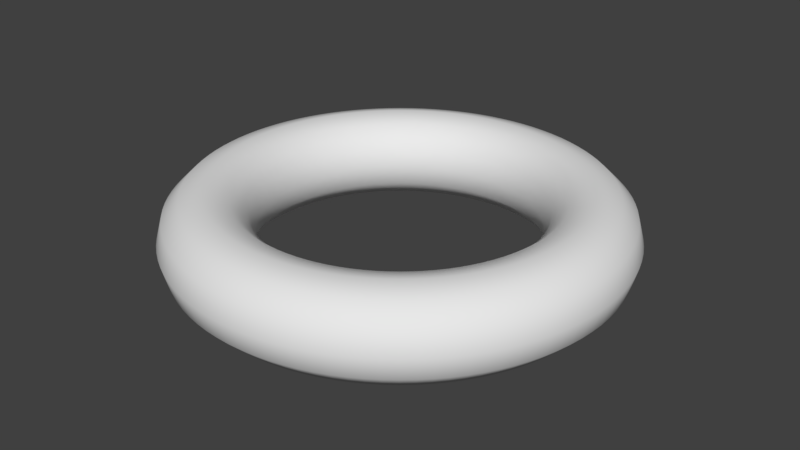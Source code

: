 # Source: Hoop.blend  (saved by Blender 2.79.0; exported with 4.5.12 LTS)
import bpy
from mathutils import Matrix  # noqa: F401  (used for matrix-valued properties, if any)

bpy.ops.wm.read_factory_settings(use_empty=True)
scene = bpy.context.scene
scene.name = 'Scene'

# ---- collections
col_collection_1 = bpy.data.collections.new('Collection 1'); scene.collection.children.link(col_collection_1)

# ---- world
world_world = bpy.data.worlds.new('World'); scene.world = world_world
world_world.color = (0.05088, 0.05088, 0.05088)
world_world.use_sun_shadow = False
world_world.sun_shadow_jitter_overblur = 0.0
world_world.cycles.sampling_method = 'MANUAL'

# ---- meshes
me_torus_002 = bpy.data.meshes.new('Torus.002')
me_torus_002.from_pydata([(1.25, 0.0, 0.0), (1.217, 0.0, 0.125), (1.125, 0.0, 0.2165), (1.0, 0.0, 0.25), (0.875, 0.0, 0.2165), (0.7835, 0.0, 0.125), (0.75, 0.0, 3.062e-17), (0.7835, 0.0, -0.125), (0.875, 0.0, -0.2165), (1.0, 0.0, -0.25), (1.125, 0.0, -0.2165), (1.217, 0.0, -0.125), (1.248, 0.07849, 0.0), (1.214, 0.07639, 0.125), (1.123, 0.07064, 0.2165), (0.998, 0.06279, 0.25), (0.8733, 0.05494, 0.2165), (0.7819, 0.0492, 0.125), (0.7485, 0.04709, 3.062e-17), (0.7819, 0.0492, -0.125), (0.8733, 0.05494, -0.2165), (0.998, 0.06279, -0.25), (1.123, 0.07064, -0.2165), (1.214, 0.07639, -0.125), (1.24, 0.1567, 0.0), (1.207, 0.1525, 0.125), (1.116, 0.141, 0.2165), (0.9921, 0.1253, 0.25), (0.8681, 0.1097, 0.2165), (0.7773, 0.0982, 0.125), (0.7441, 0.094, 3.062e-17), (0.7773, 0.0982, -0.125), (0.8681, 0.1097, -0.2165), (0.9921, 0.1253, -0.25), (1.116, 0.141, -0.2165), (1.207, 0.1525, -0.125), (1.228, 0.2342, 0.0), (1.195, 0.228, 0.125), (1.105, 0.2108, 0.2165), (0.9823, 0.1874, 0.25), (0.8595, 0.164, 0.2165), (0.7696, 0.1468, 0.125), (0.7367, 0.1405, 3.062e-17), (0.7696, 0.1468, -0.125), (0.8595, 0.164, -0.2165), (0.9823, 0.1874, -0.25), (1.105, 0.2108, -0.2165), (1.195, 0.228, -0.125), (1.211, 0.3109, 0.0), (1.178, 0.3025, 0.125), (1.09, 0.2798, 0.2165), (0.9686, 0.2487, 0.25), (0.8475, 0.2176, 0.2165), (0.7589, 0.1948, 0.125), (0.7264, 0.1865, 3.062e-17), (0.7589, 0.1948, -0.125), (0.8475, 0.2176, -0.2165), (0.9686, 0.2487, -0.25), (1.09, 0.2798, -0.2165), (1.178, 0.3025, -0.125), (1.189, 0.3863, 0.0), (1.157, 0.3759, 0.125), (1.07, 0.3476, 0.2165), (0.9511, 0.309, 0.25), (0.8322, 0.2704, 0.2165), (0.7451, 0.2421, 0.125), (0.7133, 0.2318, 3.062e-17), (0.7451, 0.2421, -0.125), (0.8322, 0.2704, -0.2165), (0.9511, 0.309, -0.25), (1.07, 0.3476, -0.2165), (1.157, 0.3759, -0.125), (1.162, 0.4602, 0.0), (1.131, 0.4478, 0.125), (1.046, 0.4141, 0.2165), (0.9298, 0.3681, 0.25), (0.8136, 0.3221, 0.2165), (0.7285, 0.2884, 0.125), (0.6973, 0.2761, 3.062e-17), (0.7285, 0.2884, -0.125), (0.8136, 0.3221, -0.2165), (0.9298, 0.3681, -0.25), (1.046, 0.4141, -0.2165), (1.131, 0.4478, -0.125), (1.131, 0.5322, 0.0), (1.101, 0.518, 0.125), (1.018, 0.479, 0.2165), (0.9048, 0.4258, 0.25), (0.7917, 0.3726, 0.2165), (0.7089, 0.3336, 0.125), (0.6786, 0.3193, 3.062e-17), (0.7089, 0.3336, -0.125), (0.7917, 0.3726, -0.2165), (0.9048, 0.4258, -0.25), (1.018, 0.479, -0.2165), (1.101, 0.518, -0.125), (1.095, 0.6022, 0.0), (1.066, 0.5861, 0.125), (0.9858, 0.542, 0.2165), (0.8763, 0.4818, 0.25), (0.7668, 0.4215, 0.2165), (0.6866, 0.3775, 0.125), (0.6572, 0.3613, 3.062e-17), (0.6866, 0.3775, -0.125), (0.7668, 0.4215, -0.2165), (0.8763, 0.4818, -0.25), (0.9858, 0.542, -0.2165), (1.066, 0.5861, -0.125), (1.055, 0.6698, 0.0), (1.027, 0.6518, 0.125), (0.9499, 0.6028, 0.2165), (0.8443, 0.5358, 0.25), (0.7388, 0.4688, 0.2165), (0.6615, 0.4198, 0.125), (0.6332, 0.4019, 3.062e-17), (0.6615, 0.4198, -0.125), (0.7388, 0.4688, -0.2165), (0.8443, 0.5358, -0.25), (0.9499, 0.6028, -0.2165), (1.027, 0.6518, -0.125), (1.011, 0.7347, 0.0), (0.9842, 0.715, 0.125), (0.9101, 0.6613, 0.2165), (0.809, 0.5878, 0.25), (0.7079, 0.5143, 0.2165), (0.6339, 0.4605, 0.125), (0.6068, 0.4408, 3.062e-17), (0.6339, 0.4605, -0.125), (0.7079, 0.5143, -0.2165), (0.809, 0.5878, -0.25), (0.9101, 0.6613, -0.2165), (0.9842, 0.715, -0.125), (0.9631, 0.7968, 0.0), (0.9373, 0.7754, 0.125), (0.8668, 0.7171, 0.2165), (0.7705, 0.6374, 0.25), (0.6742, 0.5577, 0.2165), (0.6037, 0.4994, 0.125), (0.5779, 0.4781, 3.062e-17), (0.6037, 0.4994, -0.125), (0.6742, 0.5577, -0.2165), (0.7705, 0.6374, -0.25), (0.8668, 0.7171, -0.2165), (0.9373, 0.7754, -0.125), (0.9112, 0.8557, 0.0), (0.8868, 0.8328, 0.125), (0.8201, 0.7701, 0.2165), (0.729, 0.6845, 0.25), (0.6378, 0.599, 0.2165), (0.5711, 0.5363, 0.125), (0.5467, 0.5134, 3.062e-17), (0.5711, 0.5363, -0.125), (0.6378, 0.599, -0.2165), (0.729, 0.6845, -0.25), (0.8201, 0.7701, -0.2165), (0.8868, 0.8328, -0.125), (0.8557, 0.9112, 0.0), (0.8328, 0.8868, 0.125), (0.7701, 0.8201, 0.2165), (0.6845, 0.729, 0.25), (0.599, 0.6378, 0.2165), (0.5363, 0.5711, 0.125), (0.5134, 0.5467, 3.062e-17), (0.5363, 0.5711, -0.125), (0.599, 0.6378, -0.2165), (0.6845, 0.729, -0.25), (0.7701, 0.8201, -0.2165), (0.8328, 0.8868, -0.125), (0.7968, 0.9631, 0.0), (0.7754, 0.9373, 0.125), (0.7171, 0.8668, 0.2165), (0.6374, 0.7705, 0.25), (0.5577, 0.6742, 0.2165), (0.4994, 0.6037, 0.125), (0.4781, 0.5779, 3.062e-17), (0.4994, 0.6037, -0.125), (0.5577, 0.6742, -0.2165), (0.6374, 0.7705, -0.25), (0.7171, 0.8668, -0.2165), (0.7754, 0.9373, -0.125), (0.7347, 1.011, 0.0), (0.715, 0.9842, 0.125), (0.6613, 0.9101, 0.2165), (0.5878, 0.809, 0.25), (0.5143, 0.7079, 0.2165), (0.4605, 0.6339, 0.125), (0.4408, 0.6068, 3.062e-17), (0.4605, 0.6339, -0.125), (0.5143, 0.7079, -0.2165), (0.5878, 0.809, -0.25), (0.6613, 0.9101, -0.2165), (0.715, 0.9842, -0.125), (0.6698, 1.055, 0.0), (0.6518, 1.027, 0.125), (0.6028, 0.9499, 0.2165), (0.5358, 0.8443, 0.25), (0.4688, 0.7388, 0.2165), (0.4198, 0.6615, 0.125), (0.4019, 0.6332, 3.062e-17), (0.4198, 0.6615, -0.125), (0.4688, 0.7388, -0.2165), (0.5358, 0.8443, -0.25), (0.6028, 0.9499, -0.2165), (0.6518, 1.027, -0.125), (0.6022, 1.095, 0.0), (0.5861, 1.066, 0.125), (0.542, 0.9858, 0.2165), (0.4818, 0.8763, 0.25), (0.4215, 0.7668, 0.2165), (0.3775, 0.6866, 0.125), (0.3613, 0.6572, 3.062e-17), (0.3775, 0.6866, -0.125), (0.4215, 0.7668, -0.2165), (0.4818, 0.8763, -0.25), (0.542, 0.9858, -0.2165), (0.5861, 1.066, -0.125), (0.5322, 1.131, 0.0), (0.518, 1.101, 0.125), (0.479, 1.018, 0.2165), (0.4258, 0.9048, 0.25), (0.3726, 0.7917, 0.2165), (0.3336, 0.7089, 0.125), (0.3193, 0.6786, 3.062e-17), (0.3336, 0.7089, -0.125), (0.3726, 0.7917, -0.2165), (0.4258, 0.9048, -0.25), (0.479, 1.018, -0.2165), (0.518, 1.101, -0.125), (0.4602, 1.162, 0.0), (0.4478, 1.131, 0.125), (0.4141, 1.046, 0.2165), (0.3681, 0.9298, 0.25), (0.3221, 0.8136, 0.2165), (0.2884, 0.7285, 0.125), (0.2761, 0.6973, 3.062e-17), (0.2884, 0.7285, -0.125), (0.3221, 0.8136, -0.2165), (0.3681, 0.9298, -0.25), (0.4141, 1.046, -0.2165), (0.4478, 1.131, -0.125), (0.3863, 1.189, 0.0), (0.3759, 1.157, 0.125), (0.3476, 1.07, 0.2165), (0.309, 0.9511, 0.25), (0.2704, 0.8322, 0.2165), (0.2421, 0.7451, 0.125), (0.2318, 0.7133, 3.062e-17), (0.2421, 0.7451, -0.125), (0.2704, 0.8322, -0.2165), (0.309, 0.9511, -0.25), (0.3476, 1.07, -0.2165), (0.3759, 1.157, -0.125), (0.3109, 1.211, 0.0), (0.3025, 1.178, 0.125), (0.2798, 1.09, 0.2165), (0.2487, 0.9686, 0.25), (0.2176, 0.8475, 0.2165), (0.1948, 0.7589, 0.125), (0.1865, 0.7264, 3.062e-17), (0.1948, 0.7589, -0.125), (0.2176, 0.8475, -0.2165), (0.2487, 0.9686, -0.25), (0.2798, 1.09, -0.2165), (0.3025, 1.178, -0.125), (0.2342, 1.228, 0.0), (0.228, 1.195, 0.125), (0.2108, 1.105, 0.2165), (0.1874, 0.9823, 0.25), (0.164, 0.8595, 0.2165), (0.1468, 0.7696, 0.125), (0.1405, 0.7367, 3.062e-17), (0.1468, 0.7696, -0.125), (0.164, 0.8595, -0.2165), (0.1874, 0.9823, -0.25), (0.2108, 1.105, -0.2165), (0.228, 1.195, -0.125), (0.1567, 1.24, 0.0), (0.1525, 1.207, 0.125), (0.141, 1.116, 0.2165), (0.1253, 0.9921, 0.25), (0.1097, 0.8681, 0.2165), (0.0982, 0.7773, 0.125), (0.094, 0.7441, 3.062e-17), (0.0982, 0.7773, -0.125), (0.1097, 0.8681, -0.2165), (0.1253, 0.9921, -0.25), (0.141, 1.116, -0.2165), (0.1525, 1.207, -0.125), (0.07849, 1.248, 0.0), (0.07639, 1.214, 0.125), (0.07064, 1.123, 0.2165), (0.06279, 0.998, 0.25), (0.05494, 0.8733, 0.2165), (0.0492, 0.7819, 0.125), (0.04709, 0.7485, 3.062e-17), (0.0492, 0.7819, -0.125), (0.05494, 0.8733, -0.2165), (0.06279, 0.998, -0.25), (0.07064, 1.123, -0.2165), (0.07639, 1.214, -0.125), (9.437e-08, 1.25, 0.0), (9.184e-08, 1.217, 0.125), (8.494e-08, 1.125, 0.2165), (7.55e-08, 1.0, 0.25), (6.606e-08, 0.875, 0.2165), (5.915e-08, 0.7835, 0.125), (5.662e-08, 0.75, 3.062e-17), (5.915e-08, 0.7835, -0.125), (6.606e-08, 0.875, -0.2165), (7.55e-08, 1.0, -0.25), (8.494e-08, 1.125, -0.2165), (9.184e-08, 1.217, -0.125), (-0.07849, 1.248, 0.0), (-0.07639, 1.214, 0.125), (-0.07064, 1.123, 0.2165), (-0.06279, 0.998, 0.25), (-0.05494, 0.8733, 0.2165), (-0.0492, 0.7819, 0.125), (-0.04709, 0.7485, 3.062e-17), (-0.0492, 0.7819, -0.125), (-0.05494, 0.8733, -0.2165), (-0.06279, 0.998, -0.25), (-0.07064, 1.123, -0.2165), (-0.07639, 1.214, -0.125), (-0.1567, 1.24, 0.0), (-0.1525, 1.207, 0.125), (-0.141, 1.116, 0.2165), (-0.1253, 0.9921, 0.25), (-0.1097, 0.8681, 0.2165), (-0.0982, 0.7773, 0.125), (-0.094, 0.7441, 3.062e-17), (-0.0982, 0.7773, -0.125), (-0.1097, 0.8681, -0.2165), (-0.1253, 0.9921, -0.25), (-0.141, 1.116, -0.2165), (-0.1525, 1.207, -0.125), (-0.2342, 1.228, 0.0), (-0.228, 1.195, 0.125), (-0.2108, 1.105, 0.2165), (-0.1874, 0.9823, 0.25), (-0.164, 0.8595, 0.2165), (-0.1468, 0.7696, 0.125), (-0.1405, 0.7367, 3.062e-17), (-0.1468, 0.7696, -0.125), (-0.164, 0.8595, -0.2165), (-0.1874, 0.9823, -0.25), (-0.2108, 1.105, -0.2165), (-0.228, 1.195, -0.125), (-0.3109, 1.211, 0.0), (-0.3025, 1.178, 0.125), (-0.2798, 1.09, 0.2165), (-0.2487, 0.9686, 0.25), (-0.2176, 0.8475, 0.2165), (-0.1948, 0.7589, 0.125), (-0.1865, 0.7264, 3.062e-17), (-0.1948, 0.7589, -0.125), (-0.2176, 0.8475, -0.2165), (-0.2487, 0.9686, -0.25), (-0.2798, 1.09, -0.2165), (-0.3025, 1.178, -0.125), (-0.3863, 1.189, 0.0), (-0.3759, 1.157, 0.125), (-0.3476, 1.07, 0.2165), (-0.309, 0.9511, 0.25), (-0.2704, 0.8322, 0.2165), (-0.2421, 0.7451, 0.125), (-0.2318, 0.7133, 3.062e-17), (-0.2421, 0.7451, -0.125), (-0.2704, 0.8322, -0.2165), (-0.309, 0.9511, -0.25), (-0.3476, 1.07, -0.2165), (-0.3759, 1.157, -0.125), (-0.4602, 1.162, 0.0), (-0.4478, 1.131, 0.125), (-0.4141, 1.046, 0.2165), (-0.3681, 0.9298, 0.25), (-0.3221, 0.8136, 0.2165), (-0.2884, 0.7285, 0.125), (-0.2761, 0.6973, 3.062e-17), (-0.2884, 0.7285, -0.125), (-0.3221, 0.8136, -0.2165), (-0.3681, 0.9298, -0.25), (-0.4141, 1.046, -0.2165), (-0.4478, 1.131, -0.125), (-0.5322, 1.131, 0.0), (-0.518, 1.101, 0.125), (-0.479, 1.018, 0.2165), (-0.4258, 0.9048, 0.25), (-0.3726, 0.7917, 0.2165), (-0.3336, 0.7089, 0.125), (-0.3193, 0.6786, 3.062e-17), (-0.3336, 0.7089, -0.125), (-0.3726, 0.7917, -0.2165), (-0.4258, 0.9048, -0.25), (-0.479, 1.018, -0.2165), (-0.518, 1.101, -0.125), (-0.6022, 1.095, 0.0), (-0.5861, 1.066, 0.125), (-0.542, 0.9858, 0.2165), (-0.4818, 0.8763, 0.25), (-0.4215, 0.7668, 0.2165), (-0.3775, 0.6866, 0.125), (-0.3613, 0.6572, 3.062e-17), (-0.3775, 0.6866, -0.125), (-0.4215, 0.7668, -0.2165), (-0.4818, 0.8763, -0.25), (-0.542, 0.9858, -0.2165), (-0.5861, 1.066, -0.125), (-0.6698, 1.055, 0.0), (-0.6518, 1.027, 0.125), (-0.6028, 0.9499, 0.2165), (-0.5358, 0.8443, 0.25), (-0.4688, 0.7388, 0.2165), (-0.4198, 0.6615, 0.125), (-0.4019, 0.6332, 3.062e-17), (-0.4198, 0.6615, -0.125), (-0.4688, 0.7388, -0.2165), (-0.5358, 0.8443, -0.25), (-0.6028, 0.9499, -0.2165), (-0.6518, 1.027, -0.125), (-0.7347, 1.011, 0.0), (-0.715, 0.9842, 0.125), (-0.6613, 0.9101, 0.2165), (-0.5878, 0.809, 0.25), (-0.5143, 0.7079, 0.2165), (-0.4605, 0.6339, 0.125), (-0.4408, 0.6068, 3.062e-17), (-0.4605, 0.6339, -0.125), (-0.5143, 0.7079, -0.2165), (-0.5878, 0.809, -0.25), (-0.6613, 0.9101, -0.2165), (-0.715, 0.9842, -0.125), (-0.7968, 0.9631, 0.0), (-0.7754, 0.9373, 0.125), (-0.7171, 0.8668, 0.2165), (-0.6374, 0.7705, 0.25), (-0.5577, 0.6742, 0.2165), (-0.4994, 0.6037, 0.125), (-0.4781, 0.5779, 3.062e-17), (-0.4994, 0.6037, -0.125), (-0.5577, 0.6742, -0.2165), (-0.6374, 0.7705, -0.25), (-0.7171, 0.8668, -0.2165), (-0.7754, 0.9373, -0.125), (-0.8557, 0.9112, 0.0), (-0.8328, 0.8868, 0.125), (-0.7701, 0.8201, 0.2165), (-0.6845, 0.729, 0.25), (-0.599, 0.6378, 0.2165), (-0.5363, 0.5711, 0.125), (-0.5134, 0.5467, 3.062e-17), (-0.5363, 0.5711, -0.125), (-0.599, 0.6378, -0.2165), (-0.6845, 0.729, -0.25), (-0.7701, 0.8201, -0.2165), (-0.8328, 0.8868, -0.125), (-0.9112, 0.8557, 0.0), (-0.8868, 0.8328, 0.125), (-0.8201, 0.7701, 0.2165), (-0.729, 0.6845, 0.25), (-0.6378, 0.599, 0.2165), (-0.5711, 0.5363, 0.125), (-0.5467, 0.5134, 3.062e-17), (-0.5711, 0.5363, -0.125), (-0.6378, 0.599, -0.2165), (-0.729, 0.6845, -0.25), (-0.8201, 0.7701, -0.2165), (-0.8868, 0.8328, -0.125), (-0.9631, 0.7968, 0.0), (-0.9373, 0.7754, 0.125), (-0.8668, 0.7171, 0.2165), (-0.7705, 0.6374, 0.25), (-0.6742, 0.5577, 0.2165), (-0.6037, 0.4994, 0.125), (-0.5779, 0.4781, 3.062e-17), (-0.6037, 0.4994, -0.125), (-0.6742, 0.5577, -0.2165), (-0.7705, 0.6374, -0.25), (-0.8668, 0.7171, -0.2165), (-0.9373, 0.7754, -0.125), (-1.011, 0.7347, 0.0), (-0.9842, 0.715, 0.125), (-0.9101, 0.6613, 0.2165), (-0.809, 0.5878, 0.25), (-0.7079, 0.5143, 0.2165), (-0.6339, 0.4605, 0.125), (-0.6068, 0.4408, 3.062e-17), (-0.6339, 0.4605, -0.125), (-0.7079, 0.5143, -0.2165), (-0.809, 0.5878, -0.25), (-0.9101, 0.6613, -0.2165), (-0.9842, 0.715, -0.125), (-1.055, 0.6698, 0.0), (-1.027, 0.6518, 0.125), (-0.9499, 0.6028, 0.2165), (-0.8443, 0.5358, 0.25), (-0.7388, 0.4688, 0.2165), (-0.6615, 0.4198, 0.125), (-0.6332, 0.4019, 3.062e-17), (-0.6615, 0.4198, -0.125), (-0.7388, 0.4688, -0.2165), (-0.8443, 0.5358, -0.25), (-0.9499, 0.6028, -0.2165), (-1.027, 0.6518, -0.125), (-1.095, 0.6022, 0.0), (-1.066, 0.5861, 0.125), (-0.9858, 0.542, 0.2165), (-0.8763, 0.4818, 0.25), (-0.7668, 0.4215, 0.2165), (-0.6866, 0.3775, 0.125), (-0.6572, 0.3613, 3.062e-17), (-0.6866, 0.3775, -0.125), (-0.7668, 0.4215, -0.2165), (-0.8763, 0.4818, -0.25), (-0.9858, 0.542, -0.2165), (-1.066, 0.5861, -0.125), (-1.131, 0.5322, 0.0), (-1.101, 0.518, 0.125), (-1.018, 0.479, 0.2165), (-0.9048, 0.4258, 0.25), (-0.7917, 0.3726, 0.2165), (-0.7089, 0.3336, 0.125), (-0.6786, 0.3193, 3.062e-17), (-0.7089, 0.3336, -0.125), (-0.7917, 0.3726, -0.2165), (-0.9048, 0.4258, -0.25), (-1.018, 0.479, -0.2165), (-1.101, 0.518, -0.125), (-1.162, 0.4602, 0.0), (-1.131, 0.4478, 0.125), (-1.046, 0.4141, 0.2165), (-0.9298, 0.3681, 0.25), (-0.8136, 0.3221, 0.2165), (-0.7285, 0.2884, 0.125), (-0.6973, 0.2761, 3.062e-17), (-0.7285, 0.2884, -0.125), (-0.8136, 0.3221, -0.2165), (-0.9298, 0.3681, -0.25), (-1.046, 0.4141, -0.2165), (-1.131, 0.4478, -0.125), (-1.189, 0.3863, 0.0), (-1.157, 0.3759, 0.125), (-1.07, 0.3476, 0.2165), (-0.9511, 0.309, 0.25), (-0.8322, 0.2704, 0.2165), (-0.7451, 0.2421, 0.125), (-0.7133, 0.2318, 3.062e-17), (-0.7451, 0.2421, -0.125), (-0.8322, 0.2704, -0.2165), (-0.9511, 0.309, -0.25), (-1.07, 0.3476, -0.2165), (-1.157, 0.3759, -0.125), (-1.211, 0.3109, 0.0), (-1.178, 0.3025, 0.125), (-1.09, 0.2798, 0.2165), (-0.9686, 0.2487, 0.25), (-0.8475, 0.2176, 0.2165), (-0.7589, 0.1948, 0.125), (-0.7264, 0.1865, 3.062e-17), (-0.7589, 0.1948, -0.125), (-0.8475, 0.2176, -0.2165), (-0.9686, 0.2487, -0.25), (-1.09, 0.2798, -0.2165), (-1.178, 0.3025, -0.125), (-1.228, 0.2342, 0.0), (-1.195, 0.228, 0.125), (-1.105, 0.2108, 0.2165), (-0.9823, 0.1874, 0.25), (-0.8595, 0.164, 0.2165), (-0.7696, 0.1468, 0.125), (-0.7367, 0.1405, 3.062e-17), (-0.7696, 0.1468, -0.125), (-0.8595, 0.164, -0.2165), (-0.9823, 0.1874, -0.25), (-1.105, 0.2108, -0.2165), (-1.195, 0.228, -0.125), (-1.24, 0.1567, 0.0), (-1.207, 0.1525, 0.125), (-1.116, 0.141, 0.2165), (-0.9921, 0.1253, 0.25), (-0.8681, 0.1097, 0.2165), (-0.7773, 0.0982, 0.125), (-0.7441, 0.094, 3.062e-17), (-0.7773, 0.0982, -0.125), (-0.8681, 0.1097, -0.2165), (-0.9921, 0.1253, -0.25), (-1.116, 0.141, -0.2165), (-1.207, 0.1525, -0.125), (-1.248, 0.07849, 0.0), (-1.214, 0.07638, 0.125), (-1.123, 0.07064, 0.2165), (-0.998, 0.06279, 0.25), (-0.8733, 0.05494, 0.2165), (-0.7819, 0.0492, 0.125), (-0.7485, 0.04709, 3.062e-17), (-0.7819, 0.0492, -0.125), (-0.8733, 0.05494, -0.2165), (-0.998, 0.06279, -0.25), (-1.123, 0.07064, -0.2165), (-1.214, 0.07638, -0.125), (-1.25, 1.093e-07, 0.0), (-1.217, 1.064e-07, 0.125), (-1.125, 9.835e-08, 0.2165), (-1.0, 8.742e-08, 0.25), (-0.875, 7.649e-08, 0.2165), (-0.7835, 6.85e-08, 0.125), (-0.75, 6.557e-08, 3.062e-17), (-0.7835, 6.85e-08, -0.125), (-0.875, 7.649e-08, -0.2165), (-1.0, 8.742e-08, -0.25), (-1.125, 9.835e-08, -0.2165), (-1.217, 1.064e-07, -0.125), (-1.248, -0.07849, 0.0), (-1.214, -0.07638, 0.125), (-1.123, -0.07064, 0.2165), (-0.998, -0.06279, 0.25), (-0.8733, -0.05494, 0.2165), (-0.7819, -0.0492, 0.125), (-0.7485, -0.04709, 3.062e-17), (-0.7819, -0.0492, -0.125), (-0.8733, -0.05494, -0.2165), (-0.998, -0.06279, -0.25), (-1.123, -0.07064, -0.2165), (-1.214, -0.07638, -0.125), (-1.24, -0.1567, 0.0), (-1.207, -0.1525, 0.125), (-1.116, -0.141, 0.2165), (-0.9921, -0.1253, 0.25), (-0.8681, -0.1097, 0.2165), (-0.7773, -0.0982, 0.125), (-0.7441, -0.094, 3.062e-17), (-0.7773, -0.0982, -0.125), (-0.8681, -0.1097, -0.2165), (-0.9921, -0.1253, -0.25), (-1.116, -0.141, -0.2165), (-1.207, -0.1525, -0.125), (-1.228, -0.2342, 0.0), (-1.195, -0.2279, 0.125), (-1.105, -0.2108, 0.2165), (-0.9823, -0.1874, 0.25), (-0.8595, -0.164, 0.2165), (-0.7696, -0.1468, 0.125), (-0.7367, -0.1405, 3.062e-17), (-0.7696, -0.1468, -0.125), (-0.8595, -0.164, -0.2165), (-0.9823, -0.1874, -0.25), (-1.105, -0.2108, -0.2165), (-1.195, -0.2279, -0.125), (-1.211, -0.3109, 0.0), (-1.178, -0.3025, 0.125), (-1.09, -0.2798, 0.2165), (-0.9686, -0.2487, 0.25), (-0.8475, -0.2176, 0.2165), (-0.7589, -0.1948, 0.125), (-0.7264, -0.1865, 3.062e-17), (-0.7589, -0.1948, -0.125), (-0.8475, -0.2176, -0.2165), (-0.9686, -0.2487, -0.25), (-1.09, -0.2798, -0.2165), (-1.178, -0.3025, -0.125), (-1.189, -0.3863, 0.0), (-1.157, -0.3759, 0.125), (-1.07, -0.3476, 0.2165), (-0.9511, -0.309, 0.25), (-0.8322, -0.2704, 0.2165), (-0.7451, -0.2421, 0.125), (-0.7133, -0.2318, 3.062e-17), (-0.7451, -0.2421, -0.125), (-0.8322, -0.2704, -0.2165), (-0.9511, -0.309, -0.25), (-1.07, -0.3476, -0.2165), (-1.157, -0.3759, -0.125), (-1.162, -0.4602, 0.0), (-1.131, -0.4478, 0.125), (-1.046, -0.4141, 0.2165), (-0.9298, -0.3681, 0.25), (-0.8136, -0.3221, 0.2165), (-0.7285, -0.2884, 0.125), (-0.6973, -0.2761, 3.062e-17), (-0.7285, -0.2884, -0.125), (-0.8136, -0.3221, -0.2165), (-0.9298, -0.3681, -0.25), (-1.046, -0.4141, -0.2165), (-1.131, -0.4478, -0.125), (-1.131, -0.5322, 0.0), (-1.101, -0.518, 0.125), (-1.018, -0.479, 0.2165), (-0.9048, -0.4258, 0.25), (-0.7917, -0.3726, 0.2165), (-0.7089, -0.3336, 0.125), (-0.6786, -0.3193, 3.062e-17), (-0.7089, -0.3336, -0.125), (-0.7917, -0.3726, -0.2165), (-0.9048, -0.4258, -0.25), (-1.018, -0.479, -0.2165), (-1.101, -0.518, -0.125), (-1.095, -0.6022, 0.0), (-1.066, -0.5861, 0.125), (-0.9858, -0.542, 0.2165), (-0.8763, -0.4818, 0.25), (-0.7668, -0.4215, 0.2165), (-0.6866, -0.3775, 0.125), (-0.6572, -0.3613, 3.062e-17), (-0.6866, -0.3775, -0.125), (-0.7668, -0.4215, -0.2165), (-0.8763, -0.4818, -0.25), (-0.9858, -0.542, -0.2165), (-1.066, -0.5861, -0.125), (-1.055, -0.6698, 0.0), (-1.027, -0.6518, 0.125), (-0.9499, -0.6028, 0.2165), (-0.8443, -0.5358, 0.25), (-0.7388, -0.4688, 0.2165), (-0.6615, -0.4198, 0.125), (-0.6332, -0.4019, 3.062e-17), (-0.6615, -0.4198, -0.125), (-0.7388, -0.4688, -0.2165), (-0.8443, -0.5358, -0.25), (-0.9499, -0.6028, -0.2165), (-1.027, -0.6518, -0.125), (-1.011, -0.7347, 0.0), (-0.9842, -0.715, 0.125), (-0.9101, -0.6613, 0.2165), (-0.809, -0.5878, 0.25), (-0.7079, -0.5143, 0.2165), (-0.6339, -0.4605, 0.125), (-0.6068, -0.4408, 3.062e-17), (-0.6339, -0.4605, -0.125), (-0.7079, -0.5143, -0.2165), (-0.809, -0.5878, -0.25), (-0.9101, -0.6613, -0.2165), (-0.9842, -0.715, -0.125), (-0.9631, -0.7968, 0.0), (-0.9373, -0.7754, 0.125), (-0.8668, -0.7171, 0.2165), (-0.7705, -0.6374, 0.25), (-0.6742, -0.5577, 0.2165), (-0.6037, -0.4994, 0.125), (-0.5779, -0.4781, 3.062e-17), (-0.6037, -0.4994, -0.125), (-0.6742, -0.5577, -0.2165), (-0.7705, -0.6374, -0.25), (-0.8668, -0.7171, -0.2165), (-0.9373, -0.7754, -0.125), (-0.9112, -0.8557, 0.0), (-0.8868, -0.8328, 0.125), (-0.8201, -0.7701, 0.2165), (-0.729, -0.6845, 0.25), (-0.6378, -0.599, 0.2165), (-0.5711, -0.5363, 0.125), (-0.5467, -0.5134, 3.062e-17), (-0.5711, -0.5363, -0.125), (-0.6378, -0.599, -0.2165), (-0.729, -0.6845, -0.25), (-0.8201, -0.7701, -0.2165), (-0.8868, -0.8328, -0.125), (-0.8557, -0.9112, 0.0), (-0.8328, -0.8868, 0.125), (-0.7701, -0.8201, 0.2165), (-0.6845, -0.729, 0.25), (-0.599, -0.6378, 0.2165), (-0.5363, -0.5711, 0.125), (-0.5134, -0.5467, 3.062e-17), (-0.5363, -0.5711, -0.125), (-0.599, -0.6378, -0.2165), (-0.6845, -0.729, -0.25), (-0.7701, -0.8201, -0.2165), (-0.8328, -0.8868, -0.125), (-0.7968, -0.9631, 0.0), (-0.7754, -0.9373, 0.125), (-0.7171, -0.8668, 0.2165), (-0.6374, -0.7705, 0.25), (-0.5577, -0.6742, 0.2165), (-0.4994, -0.6037, 0.125), (-0.4781, -0.5779, 3.062e-17), (-0.4994, -0.6037, -0.125), (-0.5577, -0.6742, -0.2165), (-0.6374, -0.7705, -0.25), (-0.7171, -0.8668, -0.2165), (-0.7754, -0.9373, -0.125), (-0.7347, -1.011, 0.0), (-0.715, -0.9842, 0.125), (-0.6613, -0.9101, 0.2165), (-0.5878, -0.809, 0.25), (-0.5143, -0.7079, 0.2165), (-0.4605, -0.6339, 0.125), (-0.4408, -0.6068, 3.062e-17), (-0.4605, -0.6339, -0.125), (-0.5143, -0.7079, -0.2165), (-0.5878, -0.809, -0.25), (-0.6613, -0.9101, -0.2165), (-0.715, -0.9842, -0.125), (-0.6698, -1.055, 0.0), (-0.6518, -1.027, 0.125), (-0.6028, -0.9499, 0.2165), (-0.5358, -0.8443, 0.25), (-0.4688, -0.7388, 0.2165), (-0.4198, -0.6615, 0.125), (-0.4019, -0.6332, 3.062e-17), (-0.4198, -0.6615, -0.125), (-0.4688, -0.7388, -0.2165), (-0.5358, -0.8443, -0.25), (-0.6028, -0.9499, -0.2165), (-0.6518, -1.027, -0.125), (-0.6022, -1.095, 0.0), (-0.5861, -1.066, 0.125), (-0.542, -0.9858, 0.2165), (-0.4818, -0.8763, 0.25), (-0.4215, -0.7668, 0.2165), (-0.3775, -0.6866, 0.125), (-0.3613, -0.6572, 3.062e-17), (-0.3775, -0.6866, -0.125), (-0.4215, -0.7668, -0.2165), (-0.4818, -0.8763, -0.25), (-0.542, -0.9858, -0.2165), (-0.5861, -1.066, -0.125), (-0.5322, -1.131, 0.0), (-0.518, -1.101, 0.125), (-0.479, -1.018, 0.2165), (-0.4258, -0.9048, 0.25), (-0.3726, -0.7917, 0.2165), (-0.3336, -0.7089, 0.125), (-0.3193, -0.6786, 3.062e-17), (-0.3336, -0.7089, -0.125), (-0.3726, -0.7917, -0.2165), (-0.4258, -0.9048, -0.25), (-0.479, -1.018, -0.2165), (-0.518, -1.101, -0.125), (-0.4602, -1.162, 0.0), (-0.4478, -1.131, 0.125), (-0.4141, -1.046, 0.2165), (-0.3681, -0.9298, 0.25), (-0.3221, -0.8136, 0.2165), (-0.2884, -0.7285, 0.125), (-0.2761, -0.6973, 3.062e-17), (-0.2884, -0.7285, -0.125), (-0.3221, -0.8136, -0.2165), (-0.3681, -0.9298, -0.25), (-0.4141, -1.046, -0.2165), (-0.4478, -1.131, -0.125), (-0.3863, -1.189, 0.0), (-0.3759, -1.157, 0.125), (-0.3476, -1.07, 0.2165), (-0.309, -0.9511, 0.25), (-0.2704, -0.8322, 0.2165), (-0.2421, -0.7451, 0.125), (-0.2318, -0.7133, 3.062e-17), (-0.2421, -0.7451, -0.125), (-0.2704, -0.8322, -0.2165), (-0.309, -0.9511, -0.25), (-0.3476, -1.07, -0.2165), (-0.3759, -1.157, -0.125), (-0.3109, -1.211, 0.0), (-0.3025, -1.178, 0.125), (-0.2798, -1.09, 0.2165), (-0.2487, -0.9686, 0.25), (-0.2176, -0.8475, 0.2165), (-0.1948, -0.7589, 0.125), (-0.1865, -0.7264, 3.062e-17), (-0.1948, -0.7589, -0.125), (-0.2176, -0.8475, -0.2165), (-0.2487, -0.9686, -0.25), (-0.2798, -1.09, -0.2165), (-0.3025, -1.178, -0.125), (-0.2342, -1.228, 0.0), (-0.228, -1.195, 0.125), (-0.2108, -1.105, 0.2165), (-0.1874, -0.9823, 0.25), (-0.164, -0.8595, 0.2165), (-0.1468, -0.7696, 0.125), (-0.1405, -0.7367, 3.062e-17), (-0.1468, -0.7696, -0.125), (-0.164, -0.8595, -0.2165), (-0.1874, -0.9823, -0.25), (-0.2108, -1.105, -0.2165), (-0.228, -1.195, -0.125), (-0.1567, -1.24, 0.0), (-0.1525, -1.207, 0.125), (-0.141, -1.116, 0.2165), (-0.1253, -0.9921, 0.25), (-0.1097, -0.8681, 0.2165), (-0.0982, -0.7773, 0.125), (-0.094, -0.7441, 3.062e-17), (-0.0982, -0.7773, -0.125), (-0.1097, -0.8681, -0.2165), (-0.1253, -0.9921, -0.25), (-0.141, -1.116, -0.2165), (-0.1525, -1.207, -0.125), (-0.07849, -1.248, 0.0), (-0.07639, -1.214, 0.125), (-0.07064, -1.123, 0.2165), (-0.06279, -0.998, 0.25), (-0.05494, -0.8733, 0.2165), (-0.0492, -0.7819, 0.125), (-0.04709, -0.7485, 3.062e-17), (-0.0492, -0.7819, -0.125), (-0.05494, -0.8733, -0.2165), (-0.06279, -0.998, -0.25), (-0.07064, -1.123, -0.2165), (-0.07639, -1.214, -0.125), (9.437e-08, -1.25, 0.0), (9.184e-08, -1.217, 0.125), (8.494e-08, -1.125, 0.2165), (7.55e-08, -1.0, 0.25), (6.606e-08, -0.875, 0.2165), (5.915e-08, -0.7835, 0.125), (5.662e-08, -0.75, 3.062e-17), (5.915e-08, -0.7835, -0.125), (6.606e-08, -0.875, -0.2165), (7.55e-08, -1.0, -0.25), (8.494e-08, -1.125, -0.2165), (9.184e-08, -1.217, -0.125), (0.07849, -1.248, 0.0), (0.07639, -1.214, 0.125), (0.07064, -1.123, 0.2165), (0.06279, -0.998, 0.25), (0.05494, -0.8733, 0.2165), (0.0492, -0.7819, 0.125), (0.04709, -0.7485, 3.062e-17), (0.0492, -0.7819, -0.125), (0.05494, -0.8733, -0.2165), (0.06279, -0.998, -0.25), (0.07064, -1.123, -0.2165), (0.07639, -1.214, -0.125), (0.1567, -1.24, 0.0), (0.1525, -1.207, 0.125), (0.141, -1.116, 0.2165), (0.1253, -0.9921, 0.25), (0.1097, -0.8681, 0.2165), (0.0982, -0.7773, 0.125), (0.094, -0.7441, 3.062e-17), (0.0982, -0.7773, -0.125), (0.1097, -0.8681, -0.2165), (0.1253, -0.9921, -0.25), (0.141, -1.116, -0.2165), (0.1525, -1.207, -0.125), (0.2342, -1.228, 0.0), (0.228, -1.195, 0.125), (0.2108, -1.105, 0.2165), (0.1874, -0.9823, 0.25), (0.164, -0.8595, 0.2165), (0.1468, -0.7696, 0.125), (0.1405, -0.7367, 3.062e-17), (0.1468, -0.7696, -0.125), (0.164, -0.8595, -0.2165), (0.1874, -0.9823, -0.25), (0.2108, -1.105, -0.2165), (0.228, -1.195, -0.125), (0.3109, -1.211, 0.0), (0.3025, -1.178, 0.125), (0.2798, -1.09, 0.2165), (0.2487, -0.9686, 0.25), (0.2176, -0.8475, 0.2165), (0.1948, -0.7589, 0.125), (0.1865, -0.7264, 3.062e-17), (0.1948, -0.7589, -0.125), (0.2176, -0.8475, -0.2165), (0.2487, -0.9686, -0.25), (0.2798, -1.09, -0.2165), (0.3025, -1.178, -0.125), (0.3863, -1.189, 0.0), (0.3759, -1.157, 0.125), (0.3476, -1.07, 0.2165), (0.309, -0.9511, 0.25), (0.2704, -0.8322, 0.2165), (0.2421, -0.7451, 0.125), (0.2318, -0.7133, 3.062e-17), (0.2421, -0.7451, -0.125), (0.2704, -0.8322, -0.2165), (0.309, -0.9511, -0.25), (0.3476, -1.07, -0.2165), (0.3759, -1.157, -0.125), (0.4602, -1.162, 0.0), (0.4478, -1.131, 0.125), (0.4141, -1.046, 0.2165), (0.3681, -0.9298, 0.25), (0.3221, -0.8136, 0.2165), (0.2884, -0.7285, 0.125), (0.2761, -0.6973, 3.062e-17), (0.2884, -0.7285, -0.125), (0.3221, -0.8136, -0.2165), (0.3681, -0.9298, -0.25), (0.4141, -1.046, -0.2165), (0.4478, -1.131, -0.125), (0.5322, -1.131, 0.0), (0.518, -1.101, 0.125), (0.479, -1.018, 0.2165), (0.4258, -0.9048, 0.25), (0.3726, -0.7917, 0.2165), (0.3336, -0.7089, 0.125), (0.3193, -0.6786, 3.062e-17), (0.3336, -0.7089, -0.125), (0.3726, -0.7917, -0.2165), (0.4258, -0.9048, -0.25), (0.479, -1.018, -0.2165), (0.518, -1.101, -0.125), (0.6022, -1.095, 0.0), (0.5861, -1.066, 0.125), (0.542, -0.9858, 0.2165), (0.4818, -0.8763, 0.25), (0.4215, -0.7668, 0.2165), (0.3775, -0.6866, 0.125), (0.3613, -0.6572, 3.062e-17), (0.3775, -0.6866, -0.125), (0.4215, -0.7668, -0.2165), (0.4818, -0.8763, -0.25), (0.542, -0.9858, -0.2165), (0.5861, -1.066, -0.125), (0.6698, -1.055, 0.0), (0.6518, -1.027, 0.125), (0.6028, -0.9499, 0.2165), (0.5358, -0.8443, 0.25), (0.4688, -0.7388, 0.2165), (0.4198, -0.6615, 0.125), (0.4019, -0.6332, 3.062e-17), (0.4198, -0.6615, -0.125), (0.4688, -0.7388, -0.2165), (0.5358, -0.8443, -0.25), (0.6028, -0.9499, -0.2165), (0.6518, -1.027, -0.125), (0.7347, -1.011, 0.0), (0.715, -0.9842, 0.125), (0.6613, -0.9101, 0.2165), (0.5878, -0.809, 0.25), (0.5143, -0.7079, 0.2165), (0.4605, -0.6339, 0.125), (0.4408, -0.6068, 3.062e-17), (0.4605, -0.6339, -0.125), (0.5143, -0.7079, -0.2165), (0.5878, -0.809, -0.25), (0.6613, -0.9101, -0.2165), (0.715, -0.9842, -0.125), (0.7968, -0.9631, 0.0), (0.7754, -0.9373, 0.125), (0.7171, -0.8668, 0.2165), (0.6374, -0.7705, 0.25), (0.5577, -0.6742, 0.2165), (0.4994, -0.6037, 0.125), (0.4781, -0.5779, 3.062e-17), (0.4994, -0.6037, -0.125), (0.5577, -0.6742, -0.2165), (0.6374, -0.7705, -0.25), (0.7171, -0.8668, -0.2165), (0.7754, -0.9373, -0.125), (0.8557, -0.9112, 0.0), (0.8328, -0.8868, 0.125), (0.7701, -0.8201, 0.2165), (0.6845, -0.729, 0.25), (0.599, -0.6378, 0.2165), (0.5363, -0.5711, 0.125), (0.5134, -0.5467, 3.062e-17), (0.5363, -0.5711, -0.125), (0.599, -0.6378, -0.2165), (0.6845, -0.729, -0.25), (0.7701, -0.8201, -0.2165), (0.8328, -0.8868, -0.125), (0.9112, -0.8557, 0.0), (0.8868, -0.8328, 0.125), (0.8201, -0.7701, 0.2165), (0.729, -0.6845, 0.25), (0.6378, -0.599, 0.2165), (0.5711, -0.5363, 0.125), (0.5467, -0.5134, 3.062e-17), (0.5711, -0.5363, -0.125), (0.6378, -0.599, -0.2165), (0.729, -0.6845, -0.25), (0.8201, -0.7701, -0.2165), (0.8868, -0.8328, -0.125), (0.9631, -0.7968, 0.0), (0.9373, -0.7754, 0.125), (0.8668, -0.7171, 0.2165), (0.7705, -0.6374, 0.25), (0.6742, -0.5577, 0.2165), (0.6037, -0.4994, 0.125), (0.5779, -0.4781, 3.062e-17), (0.6037, -0.4994, -0.125), (0.6742, -0.5577, -0.2165), (0.7705, -0.6374, -0.25), (0.8668, -0.7171, -0.2165), (0.9373, -0.7754, -0.125), (1.011, -0.7347, 0.0), (0.9842, -0.715, 0.125), (0.9101, -0.6613, 0.2165), (0.809, -0.5878, 0.25), (0.7079, -0.5143, 0.2165), (0.6339, -0.4605, 0.125), (0.6068, -0.4408, 3.062e-17), (0.6339, -0.4605, -0.125), (0.7079, -0.5143, -0.2165), (0.809, -0.5878, -0.25), (0.9101, -0.6613, -0.2165), (0.9842, -0.715, -0.125), (1.055, -0.6698, 0.0), (1.027, -0.6518, 0.125), (0.9499, -0.6028, 0.2165), (0.8443, -0.5358, 0.25), (0.7388, -0.4688, 0.2165), (0.6615, -0.4198, 0.125), (0.6332, -0.4019, 3.062e-17), (0.6615, -0.4198, -0.125), (0.7388, -0.4688, -0.2165), (0.8443, -0.5358, -0.25), (0.9499, -0.6028, -0.2165), (1.027, -0.6518, -0.125), (1.095, -0.6022, 0.0), (1.066, -0.5861, 0.125), (0.9858, -0.542, 0.2165), (0.8763, -0.4818, 0.25), (0.7668, -0.4215, 0.2165), (0.6866, -0.3775, 0.125), (0.6572, -0.3613, 3.062e-17), (0.6866, -0.3775, -0.125), (0.7668, -0.4215, -0.2165), (0.8763, -0.4818, -0.25), (0.9858, -0.542, -0.2165), (1.066, -0.5861, -0.125), (1.131, -0.5322, 0.0), (1.101, -0.518, 0.125), (1.018, -0.479, 0.2165), (0.9048, -0.4258, 0.25), (0.7917, -0.3726, 0.2165), (0.7089, -0.3336, 0.125), (0.6786, -0.3193, 3.062e-17), (0.7089, -0.3336, -0.125), (0.7917, -0.3726, -0.2165), (0.9048, -0.4258, -0.25), (1.018, -0.479, -0.2165), (1.101, -0.518, -0.125), (1.162, -0.4602, 0.0), (1.131, -0.4478, 0.125), (1.046, -0.4141, 0.2165), (0.9298, -0.3681, 0.25), (0.8136, -0.3221, 0.2165), (0.7285, -0.2884, 0.125), (0.6973, -0.2761, 3.062e-17), (0.7285, -0.2884, -0.125), (0.8136, -0.3221, -0.2165), (0.9298, -0.3681, -0.25), (1.046, -0.4141, -0.2165), (1.131, -0.4478, -0.125), (1.189, -0.3863, 0.0), (1.157, -0.3759, 0.125), (1.07, -0.3476, 0.2165), (0.9511, -0.309, 0.25), (0.8322, -0.2704, 0.2165), (0.7451, -0.2421, 0.125), (0.7133, -0.2318, 3.062e-17), (0.7451, -0.2421, -0.125), (0.8322, -0.2704, -0.2165), (0.9511, -0.309, -0.25), (1.07, -0.3476, -0.2165), (1.157, -0.3759, -0.125), (1.211, -0.3109, 0.0), (1.178, -0.3025, 0.125), (1.09, -0.2798, 0.2165), (0.9686, -0.2487, 0.25), (0.8475, -0.2176, 0.2165), (0.7589, -0.1948, 0.125), (0.7264, -0.1865, 3.062e-17), (0.7589, -0.1948, -0.125), (0.8475, -0.2176, -0.2165), (0.9686, -0.2487, -0.25), (1.09, -0.2798, -0.2165), (1.178, -0.3025, -0.125), (1.228, -0.2342, 0.0), (1.195, -0.228, 0.125), (1.105, -0.2108, 0.2165), (0.9823, -0.1874, 0.25), (0.8595, -0.164, 0.2165), (0.7696, -0.1468, 0.125), (0.7367, -0.1405, 3.062e-17), (0.7696, -0.1468, -0.125), (0.8595, -0.164, -0.2165), (0.9823, -0.1874, -0.25), (1.105, -0.2108, -0.2165), (1.195, -0.228, -0.125), (1.24, -0.1567, 0.0), (1.207, -0.1525, 0.125), (1.116, -0.141, 0.2165), (0.9921, -0.1253, 0.25), (0.8681, -0.1097, 0.2165), (0.7773, -0.0982, 0.125), (0.7441, -0.094, 3.062e-17), (0.7773, -0.0982, -0.125), (0.8681, -0.1097, -0.2165), (0.9921, -0.1253, -0.25), (1.116, -0.141, -0.2165), (1.207, -0.1525, -0.125), (1.248, -0.07849, 0.0), (1.214, -0.07639, 0.125), (1.123, -0.07064, 0.2165), (0.998, -0.06279, 0.25), (0.8733, -0.05494, 0.2165), (0.7819, -0.0492, 0.125), (0.7485, -0.04709, 3.062e-17), (0.7819, -0.0492, -0.125), (0.8733, -0.05494, -0.2165), (0.998, -0.06279, -0.25), (1.123, -0.07064, -0.2165), (1.214, -0.07639, -0.125)], [], [(0, 12, 13, 1), (1, 13, 14, 2), (2, 14, 15, 3), (3, 15, 16, 4), (4, 16, 17, 5), (5, 17, 18, 6), (6, 18, 19, 7), (7, 19, 20, 8), (8, 20, 21, 9), (9, 21, 22, 10), (10, 22, 23, 11), (11, 23, 12, 0), (12, 24, 25, 13), (13, 25, 26, 14), (14, 26, 27, 15), (15, 27, 28, 16), (16, 28, 29, 17), (17, 29, 30, 18), (18, 30, 31, 19), (19, 31, 32, 20), (20, 32, 33, 21), (21, 33, 34, 22), (22, 34, 35, 23), (23, 35, 24, 12), (24, 36, 37, 25), (25, 37, 38, 26), (26, 38, 39, 27), (27, 39, 40, 28), (28, 40, 41, 29), (29, 41, 42, 30), (30, 42, 43, 31), (31, 43, 44, 32), (32, 44, 45, 33), (33, 45, 46, 34), (34, 46, 47, 35), (35, 47, 36, 24), (36, 48, 49, 37), (37, 49, 50, 38), (38, 50, 51, 39), (39, 51, 52, 40), (40, 52, 53, 41), (41, 53, 54, 42), (42, 54, 55, 43), (43, 55, 56, 44), (44, 56, 57, 45), (45, 57, 58, 46), (46, 58, 59, 47), (47, 59, 48, 36), (48, 60, 61, 49), (49, 61, 62, 50), (50, 62, 63, 51), (51, 63, 64, 52), (52, 64, 65, 53), (53, 65, 66, 54), (54, 66, 67, 55), (55, 67, 68, 56), (56, 68, 69, 57), (57, 69, 70, 58), (58, 70, 71, 59), (59, 71, 60, 48), (60, 72, 73, 61), (61, 73, 74, 62), (62, 74, 75, 63), (63, 75, 76, 64), (64, 76, 77, 65), (65, 77, 78, 66), (66, 78, 79, 67), (67, 79, 80, 68), (68, 80, 81, 69), (69, 81, 82, 70), (70, 82, 83, 71), (71, 83, 72, 60), (72, 84, 85, 73), (73, 85, 86, 74), (74, 86, 87, 75), (75, 87, 88, 76), (76, 88, 89, 77), (77, 89, 90, 78), (78, 90, 91, 79), (79, 91, 92, 80), (80, 92, 93, 81), (81, 93, 94, 82), (82, 94, 95, 83), (83, 95, 84, 72), (84, 96, 97, 85), (85, 97, 98, 86), (86, 98, 99, 87), (87, 99, 100, 88), (88, 100, 101, 89), (89, 101, 102, 90), (90, 102, 103, 91), (91, 103, 104, 92), (92, 104, 105, 93), (93, 105, 106, 94), (94, 106, 107, 95), (95, 107, 96, 84), (96, 108, 109, 97), (97, 109, 110, 98), (98, 110, 111, 99), (99, 111, 112, 100), (100, 112, 113, 101), (101, 113, 114, 102), (102, 114, 115, 103), (103, 115, 116, 104), (104, 116, 117, 105), (105, 117, 118, 106), (106, 118, 119, 107), (107, 119, 108, 96), (108, 120, 121, 109), (109, 121, 122, 110), (110, 122, 123, 111), (111, 123, 124, 112), (112, 124, 125, 113), (113, 125, 126, 114), (114, 126, 127, 115), (115, 127, 128, 116), (116, 128, 129, 117), (117, 129, 130, 118), (118, 130, 131, 119), (119, 131, 120, 108), (120, 132, 133, 121), (121, 133, 134, 122), (122, 134, 135, 123), (123, 135, 136, 124), (124, 136, 137, 125), (125, 137, 138, 126), (126, 138, 139, 127), (127, 139, 140, 128), (128, 140, 141, 129), (129, 141, 142, 130), (130, 142, 143, 131), (131, 143, 132, 120), (132, 144, 145, 133), (133, 145, 146, 134), (134, 146, 147, 135), (135, 147, 148, 136), (136, 148, 149, 137), (137, 149, 150, 138), (138, 150, 151, 139), (139, 151, 152, 140), (140, 152, 153, 141), (141, 153, 154, 142), (142, 154, 155, 143), (143, 155, 144, 132), (144, 156, 157, 145), (145, 157, 158, 146), (146, 158, 159, 147), (147, 159, 160, 148), (148, 160, 161, 149), (149, 161, 162, 150), (150, 162, 163, 151), (151, 163, 164, 152), (152, 164, 165, 153), (153, 165, 166, 154), (154, 166, 167, 155), (155, 167, 156, 144), (156, 168, 169, 157), (157, 169, 170, 158), (158, 170, 171, 159), (159, 171, 172, 160), (160, 172, 173, 161), (161, 173, 174, 162), (162, 174, 175, 163), (163, 175, 176, 164), (164, 176, 177, 165), (165, 177, 178, 166), (166, 178, 179, 167), (167, 179, 168, 156), (168, 180, 181, 169), (169, 181, 182, 170), (170, 182, 183, 171), (171, 183, 184, 172), (172, 184, 185, 173), (173, 185, 186, 174), (174, 186, 187, 175), (175, 187, 188, 176), (176, 188, 189, 177), (177, 189, 190, 178), (178, 190, 191, 179), (179, 191, 180, 168), (180, 192, 193, 181), (181, 193, 194, 182), (182, 194, 195, 183), (183, 195, 196, 184), (184, 196, 197, 185), (185, 197, 198, 186), (186, 198, 199, 187), (187, 199, 200, 188), (188, 200, 201, 189), (189, 201, 202, 190), (190, 202, 203, 191), (191, 203, 192, 180), (192, 204, 205, 193), (193, 205, 206, 194), (194, 206, 207, 195), (195, 207, 208, 196), (196, 208, 209, 197), (197, 209, 210, 198), (198, 210, 211, 199), (199, 211, 212, 200), (200, 212, 213, 201), (201, 213, 214, 202), (202, 214, 215, 203), (203, 215, 204, 192), (204, 216, 217, 205), (205, 217, 218, 206), (206, 218, 219, 207), (207, 219, 220, 208), (208, 220, 221, 209), (209, 221, 222, 210), (210, 222, 223, 211), (211, 223, 224, 212), (212, 224, 225, 213), (213, 225, 226, 214), (214, 226, 227, 215), (215, 227, 216, 204), (216, 228, 229, 217), (217, 229, 230, 218), (218, 230, 231, 219), (219, 231, 232, 220), (220, 232, 233, 221), (221, 233, 234, 222), (222, 234, 235, 223), (223, 235, 236, 224), (224, 236, 237, 225), (225, 237, 238, 226), (226, 238, 239, 227), (227, 239, 228, 216), (228, 240, 241, 229), (229, 241, 242, 230), (230, 242, 243, 231), (231, 243, 244, 232), (232, 244, 245, 233), (233, 245, 246, 234), (234, 246, 247, 235), (235, 247, 248, 236), (236, 248, 249, 237), (237, 249, 250, 238), (238, 250, 251, 239), (239, 251, 240, 228), (240, 252, 253, 241), (241, 253, 254, 242), (242, 254, 255, 243), (243, 255, 256, 244), (244, 256, 257, 245), (245, 257, 258, 246), (246, 258, 259, 247), (247, 259, 260, 248), (248, 260, 261, 249), (249, 261, 262, 250), (250, 262, 263, 251), (251, 263, 252, 240), (252, 264, 265, 253), (253, 265, 266, 254), (254, 266, 267, 255), (255, 267, 268, 256), (256, 268, 269, 257), (257, 269, 270, 258), (258, 270, 271, 259), (259, 271, 272, 260), (260, 272, 273, 261), (261, 273, 274, 262), (262, 274, 275, 263), (263, 275, 264, 252), (264, 276, 277, 265), (265, 277, 278, 266), (266, 278, 279, 267), (267, 279, 280, 268), (268, 280, 281, 269), (269, 281, 282, 270), (270, 282, 283, 271), (271, 283, 284, 272), (272, 284, 285, 273), (273, 285, 286, 274), (274, 286, 287, 275), (275, 287, 276, 264), (276, 288, 289, 277), (277, 289, 290, 278), (278, 290, 291, 279), (279, 291, 292, 280), (280, 292, 293, 281), (281, 293, 294, 282), (282, 294, 295, 283), (283, 295, 296, 284), (284, 296, 297, 285), (285, 297, 298, 286), (286, 298, 299, 287), (287, 299, 288, 276), (288, 300, 301, 289), (289, 301, 302, 290), (290, 302, 303, 291), (291, 303, 304, 292), (292, 304, 305, 293), (293, 305, 306, 294), (294, 306, 307, 295), (295, 307, 308, 296), (296, 308, 309, 297), (297, 309, 310, 298), (298, 310, 311, 299), (299, 311, 300, 288), (300, 312, 313, 301), (301, 313, 314, 302), (302, 314, 315, 303), (303, 315, 316, 304), (304, 316, 317, 305), (305, 317, 318, 306), (306, 318, 319, 307), (307, 319, 320, 308), (308, 320, 321, 309), (309, 321, 322, 310), (310, 322, 323, 311), (311, 323, 312, 300), (312, 324, 325, 313), (313, 325, 326, 314), (314, 326, 327, 315), (315, 327, 328, 316), (316, 328, 329, 317), (317, 329, 330, 318), (318, 330, 331, 319), (319, 331, 332, 320), (320, 332, 333, 321), (321, 333, 334, 322), (322, 334, 335, 323), (323, 335, 324, 312), (324, 336, 337, 325), (325, 337, 338, 326), (326, 338, 339, 327), (327, 339, 340, 328), (328, 340, 341, 329), (329, 341, 342, 330), (330, 342, 343, 331), (331, 343, 344, 332), (332, 344, 345, 333), (333, 345, 346, 334), (334, 346, 347, 335), (335, 347, 336, 324), (336, 348, 349, 337), (337, 349, 350, 338), (338, 350, 351, 339), (339, 351, 352, 340), (340, 352, 353, 341), (341, 353, 354, 342), (342, 354, 355, 343), (343, 355, 356, 344), (344, 356, 357, 345), (345, 357, 358, 346), (346, 358, 359, 347), (347, 359, 348, 336), (348, 360, 361, 349), (349, 361, 362, 350), (350, 362, 363, 351), (351, 363, 364, 352), (352, 364, 365, 353), (353, 365, 366, 354), (354, 366, 367, 355), (355, 367, 368, 356), (356, 368, 369, 357), (357, 369, 370, 358), (358, 370, 371, 359), (359, 371, 360, 348), (360, 372, 373, 361), (361, 373, 374, 362), (362, 374, 375, 363), (363, 375, 376, 364), (364, 376, 377, 365), (365, 377, 378, 366), (366, 378, 379, 367), (367, 379, 380, 368), (368, 380, 381, 369), (369, 381, 382, 370), (370, 382, 383, 371), (371, 383, 372, 360), (372, 384, 385, 373), (373, 385, 386, 374), (374, 386, 387, 375), (375, 387, 388, 376), (376, 388, 389, 377), (377, 389, 390, 378), (378, 390, 391, 379), (379, 391, 392, 380), (380, 392, 393, 381), (381, 393, 394, 382), (382, 394, 395, 383), (383, 395, 384, 372), (384, 396, 397, 385), (385, 397, 398, 386), (386, 398, 399, 387), (387, 399, 400, 388), (388, 400, 401, 389), (389, 401, 402, 390), (390, 402, 403, 391), (391, 403, 404, 392), (392, 404, 405, 393), (393, 405, 406, 394), (394, 406, 407, 395), (395, 407, 396, 384), (396, 408, 409, 397), (397, 409, 410, 398), (398, 410, 411, 399), (399, 411, 412, 400), (400, 412, 413, 401), (401, 413, 414, 402), (402, 414, 415, 403), (403, 415, 416, 404), (404, 416, 417, 405), (405, 417, 418, 406), (406, 418, 419, 407), (407, 419, 408, 396), (408, 420, 421, 409), (409, 421, 422, 410), (410, 422, 423, 411), (411, 423, 424, 412), (412, 424, 425, 413), (413, 425, 426, 414), (414, 426, 427, 415), (415, 427, 428, 416), (416, 428, 429, 417), (417, 429, 430, 418), (418, 430, 431, 419), (419, 431, 420, 408), (420, 432, 433, 421), (421, 433, 434, 422), (422, 434, 435, 423), (423, 435, 436, 424), (424, 436, 437, 425), (425, 437, 438, 426), (426, 438, 439, 427), (427, 439, 440, 428), (428, 440, 441, 429), (429, 441, 442, 430), (430, 442, 443, 431), (431, 443, 432, 420), (432, 444, 445, 433), (433, 445, 446, 434), (434, 446, 447, 435), (435, 447, 448, 436), (436, 448, 449, 437), (437, 449, 450, 438), (438, 450, 451, 439), (439, 451, 452, 440), (440, 452, 453, 441), (441, 453, 454, 442), (442, 454, 455, 443), (443, 455, 444, 432), (444, 456, 457, 445), (445, 457, 458, 446), (446, 458, 459, 447), (447, 459, 460, 448), (448, 460, 461, 449), (449, 461, 462, 450), (450, 462, 463, 451), (451, 463, 464, 452), (452, 464, 465, 453), (453, 465, 466, 454), (454, 466, 467, 455), (455, 467, 456, 444), (456, 468, 469, 457), (457, 469, 470, 458), (458, 470, 471, 459), (459, 471, 472, 460), (460, 472, 473, 461), (461, 473, 474, 462), (462, 474, 475, 463), (463, 475, 476, 464), (464, 476, 477, 465), (465, 477, 478, 466), (466, 478, 479, 467), (467, 479, 468, 456), (468, 480, 481, 469), (469, 481, 482, 470), (470, 482, 483, 471), (471, 483, 484, 472), (472, 484, 485, 473), (473, 485, 486, 474), (474, 486, 487, 475), (475, 487, 488, 476), (476, 488, 489, 477), (477, 489, 490, 478), (478, 490, 491, 479), (479, 491, 480, 468), (480, 492, 493, 481), (481, 493, 494, 482), (482, 494, 495, 483), (483, 495, 496, 484), (484, 496, 497, 485), (485, 497, 498, 486), (486, 498, 499, 487), (487, 499, 500, 488), (488, 500, 501, 489), (489, 501, 502, 490), (490, 502, 503, 491), (491, 503, 492, 480), (492, 504, 505, 493), (493, 505, 506, 494), (494, 506, 507, 495), (495, 507, 508, 496), (496, 508, 509, 497), (497, 509, 510, 498), (498, 510, 511, 499), (499, 511, 512, 500), (500, 512, 513, 501), (501, 513, 514, 502), (502, 514, 515, 503), (503, 515, 504, 492), (504, 516, 517, 505), (505, 517, 518, 506), (506, 518, 519, 507), (507, 519, 520, 508), (508, 520, 521, 509), (509, 521, 522, 510), (510, 522, 523, 511), (511, 523, 524, 512), (512, 524, 525, 513), (513, 525, 526, 514), (514, 526, 527, 515), (515, 527, 516, 504), (516, 528, 529, 517), (517, 529, 530, 518), (518, 530, 531, 519), (519, 531, 532, 520), (520, 532, 533, 521), (521, 533, 534, 522), (522, 534, 535, 523), (523, 535, 536, 524), (524, 536, 537, 525), (525, 537, 538, 526), (526, 538, 539, 527), (527, 539, 528, 516), (528, 540, 541, 529), (529, 541, 542, 530), (530, 542, 543, 531), (531, 543, 544, 532), (532, 544, 545, 533), (533, 545, 546, 534), (534, 546, 547, 535), (535, 547, 548, 536), (536, 548, 549, 537), (537, 549, 550, 538), (538, 550, 551, 539), (539, 551, 540, 528), (540, 552, 553, 541), (541, 553, 554, 542), (542, 554, 555, 543), (543, 555, 556, 544), (544, 556, 557, 545), (545, 557, 558, 546), (546, 558, 559, 547), (547, 559, 560, 548), (548, 560, 561, 549), (549, 561, 562, 550), (550, 562, 563, 551), (551, 563, 552, 540), (552, 564, 565, 553), (553, 565, 566, 554), (554, 566, 567, 555), (555, 567, 568, 556), (556, 568, 569, 557), (557, 569, 570, 558), (558, 570, 571, 559), (559, 571, 572, 560), (560, 572, 573, 561), (561, 573, 574, 562), (562, 574, 575, 563), (563, 575, 564, 552), (564, 576, 577, 565), (565, 577, 578, 566), (566, 578, 579, 567), (567, 579, 580, 568), (568, 580, 581, 569), (569, 581, 582, 570), (570, 582, 583, 571), (571, 583, 584, 572), (572, 584, 585, 573), (573, 585, 586, 574), (574, 586, 587, 575), (575, 587, 576, 564), (576, 588, 589, 577), (577, 589, 590, 578), (578, 590, 591, 579), (579, 591, 592, 580), (580, 592, 593, 581), (581, 593, 594, 582), (582, 594, 595, 583), (583, 595, 596, 584), (584, 596, 597, 585), (585, 597, 598, 586), (586, 598, 599, 587), (587, 599, 588, 576), (588, 600, 601, 589), (589, 601, 602, 590), (590, 602, 603, 591), (591, 603, 604, 592), (592, 604, 605, 593), (593, 605, 606, 594), (594, 606, 607, 595), (595, 607, 608, 596), (596, 608, 609, 597), (597, 609, 610, 598), (598, 610, 611, 599), (599, 611, 600, 588), (600, 612, 613, 601), (601, 613, 614, 602), (602, 614, 615, 603), (603, 615, 616, 604), (604, 616, 617, 605), (605, 617, 618, 606), (606, 618, 619, 607), (607, 619, 620, 608), (608, 620, 621, 609), (609, 621, 622, 610), (610, 622, 623, 611), (611, 623, 612, 600), (612, 624, 625, 613), (613, 625, 626, 614), (614, 626, 627, 615), (615, 627, 628, 616), (616, 628, 629, 617), (617, 629, 630, 618), (618, 630, 631, 619), (619, 631, 632, 620), (620, 632, 633, 621), (621, 633, 634, 622), (622, 634, 635, 623), (623, 635, 624, 612), (624, 636, 637, 625), (625, 637, 638, 626), (626, 638, 639, 627), (627, 639, 640, 628), (628, 640, 641, 629), (629, 641, 642, 630), (630, 642, 643, 631), (631, 643, 644, 632), (632, 644, 645, 633), (633, 645, 646, 634), (634, 646, 647, 635), (635, 647, 636, 624), (636, 648, 649, 637), (637, 649, 650, 638), (638, 650, 651, 639), (639, 651, 652, 640), (640, 652, 653, 641), (641, 653, 654, 642), (642, 654, 655, 643), (643, 655, 656, 644), (644, 656, 657, 645), (645, 657, 658, 646), (646, 658, 659, 647), (647, 659, 648, 636), (648, 660, 661, 649), (649, 661, 662, 650), (650, 662, 663, 651), (651, 663, 664, 652), (652, 664, 665, 653), (653, 665, 666, 654), (654, 666, 667, 655), (655, 667, 668, 656), (656, 668, 669, 657), (657, 669, 670, 658), (658, 670, 671, 659), (659, 671, 660, 648), (660, 672, 673, 661), (661, 673, 674, 662), (662, 674, 675, 663), (663, 675, 676, 664), (664, 676, 677, 665), (665, 677, 678, 666), (666, 678, 679, 667), (667, 679, 680, 668), (668, 680, 681, 669), (669, 681, 682, 670), (670, 682, 683, 671), (671, 683, 672, 660), (672, 684, 685, 673), (673, 685, 686, 674), (674, 686, 687, 675), (675, 687, 688, 676), (676, 688, 689, 677), (677, 689, 690, 678), (678, 690, 691, 679), (679, 691, 692, 680), (680, 692, 693, 681), (681, 693, 694, 682), (682, 694, 695, 683), (683, 695, 684, 672), (684, 696, 697, 685), (685, 697, 698, 686), (686, 698, 699, 687), (687, 699, 700, 688), (688, 700, 701, 689), (689, 701, 702, 690), (690, 702, 703, 691), (691, 703, 704, 692), (692, 704, 705, 693), (693, 705, 706, 694), (694, 706, 707, 695), (695, 707, 696, 684), (696, 708, 709, 697), (697, 709, 710, 698), (698, 710, 711, 699), (699, 711, 712, 700), (700, 712, 713, 701), (701, 713, 714, 702), (702, 714, 715, 703), (703, 715, 716, 704), (704, 716, 717, 705), (705, 717, 718, 706), (706, 718, 719, 707), (707, 719, 708, 696), (708, 720, 721, 709), (709, 721, 722, 710), (710, 722, 723, 711), (711, 723, 724, 712), (712, 724, 725, 713), (713, 725, 726, 714), (714, 726, 727, 715), (715, 727, 728, 716), (716, 728, 729, 717), (717, 729, 730, 718), (718, 730, 731, 719), (719, 731, 720, 708), (720, 732, 733, 721), (721, 733, 734, 722), (722, 734, 735, 723), (723, 735, 736, 724), (724, 736, 737, 725), (725, 737, 738, 726), (726, 738, 739, 727), (727, 739, 740, 728), (728, 740, 741, 729), (729, 741, 742, 730), (730, 742, 743, 731), (731, 743, 732, 720), (732, 744, 745, 733), (733, 745, 746, 734), (734, 746, 747, 735), (735, 747, 748, 736), (736, 748, 749, 737), (737, 749, 750, 738), (738, 750, 751, 739), (739, 751, 752, 740), (740, 752, 753, 741), (741, 753, 754, 742), (742, 754, 755, 743), (743, 755, 744, 732), (744, 756, 757, 745), (745, 757, 758, 746), (746, 758, 759, 747), (747, 759, 760, 748), (748, 760, 761, 749), (749, 761, 762, 750), (750, 762, 763, 751), (751, 763, 764, 752), (752, 764, 765, 753), (753, 765, 766, 754), (754, 766, 767, 755), (755, 767, 756, 744), (756, 768, 769, 757), (757, 769, 770, 758), (758, 770, 771, 759), (759, 771, 772, 760), (760, 772, 773, 761), (761, 773, 774, 762), (762, 774, 775, 763), (763, 775, 776, 764), (764, 776, 777, 765), (765, 777, 778, 766), (766, 778, 779, 767), (767, 779, 768, 756), (768, 780, 781, 769), (769, 781, 782, 770), (770, 782, 783, 771), (771, 783, 784, 772), (772, 784, 785, 773), (773, 785, 786, 774), (774, 786, 787, 775), (775, 787, 788, 776), (776, 788, 789, 777), (777, 789, 790, 778), (778, 790, 791, 779), (779, 791, 780, 768), (780, 792, 793, 781), (781, 793, 794, 782), (782, 794, 795, 783), (783, 795, 796, 784), (784, 796, 797, 785), (785, 797, 798, 786), (786, 798, 799, 787), (787, 799, 800, 788), (788, 800, 801, 789), (789, 801, 802, 790), (790, 802, 803, 791), (791, 803, 792, 780), (792, 804, 805, 793), (793, 805, 806, 794), (794, 806, 807, 795), (795, 807, 808, 796), (796, 808, 809, 797), (797, 809, 810, 798), (798, 810, 811, 799), (799, 811, 812, 800), (800, 812, 813, 801), (801, 813, 814, 802), (802, 814, 815, 803), (803, 815, 804, 792), (804, 816, 817, 805), (805, 817, 818, 806), (806, 818, 819, 807), (807, 819, 820, 808), (808, 820, 821, 809), (809, 821, 822, 810), (810, 822, 823, 811), (811, 823, 824, 812), (812, 824, 825, 813), (813, 825, 826, 814), (814, 826, 827, 815), (815, 827, 816, 804), (816, 828, 829, 817), (817, 829, 830, 818), (818, 830, 831, 819), (819, 831, 832, 820), (820, 832, 833, 821), (821, 833, 834, 822), (822, 834, 835, 823), (823, 835, 836, 824), (824, 836, 837, 825), (825, 837, 838, 826), (826, 838, 839, 827), (827, 839, 828, 816), (828, 840, 841, 829), (829, 841, 842, 830), (830, 842, 843, 831), (831, 843, 844, 832), (832, 844, 845, 833), (833, 845, 846, 834), (834, 846, 847, 835), (835, 847, 848, 836), (836, 848, 849, 837), (837, 849, 850, 838), (838, 850, 851, 839), (839, 851, 840, 828), (840, 852, 853, 841), (841, 853, 854, 842), (842, 854, 855, 843), (843, 855, 856, 844), (844, 856, 857, 845), (845, 857, 858, 846), (846, 858, 859, 847), (847, 859, 860, 848), (848, 860, 861, 849), (849, 861, 862, 850), (850, 862, 863, 851), (851, 863, 852, 840), (852, 864, 865, 853), (853, 865, 866, 854), (854, 866, 867, 855), (855, 867, 868, 856), (856, 868, 869, 857), (857, 869, 870, 858), (858, 870, 871, 859), (859, 871, 872, 860), (860, 872, 873, 861), (861, 873, 874, 862), (862, 874, 875, 863), (863, 875, 864, 852), (864, 876, 877, 865), (865, 877, 878, 866), (866, 878, 879, 867), (867, 879, 880, 868), (868, 880, 881, 869), (869, 881, 882, 870), (870, 882, 883, 871), (871, 883, 884, 872), (872, 884, 885, 873), (873, 885, 886, 874), (874, 886, 887, 875), (875, 887, 876, 864), (876, 888, 889, 877), (877, 889, 890, 878), (878, 890, 891, 879), (879, 891, 892, 880), (880, 892, 893, 881), (881, 893, 894, 882), (882, 894, 895, 883), (883, 895, 896, 884), (884, 896, 897, 885), (885, 897, 898, 886), (886, 898, 899, 887), (887, 899, 888, 876), (888, 900, 901, 889), (889, 901, 902, 890), (890, 902, 903, 891), (891, 903, 904, 892), (892, 904, 905, 893), (893, 905, 906, 894), (894, 906, 907, 895), (895, 907, 908, 896), (896, 908, 909, 897), (897, 909, 910, 898), (898, 910, 911, 899), (899, 911, 900, 888), (900, 912, 913, 901), (901, 913, 914, 902), (902, 914, 915, 903), (903, 915, 916, 904), (904, 916, 917, 905), (905, 917, 918, 906), (906, 918, 919, 907), (907, 919, 920, 908), (908, 920, 921, 909), (909, 921, 922, 910), (910, 922, 923, 911), (911, 923, 912, 900), (912, 924, 925, 913), (913, 925, 926, 914), (914, 926, 927, 915), (915, 927, 928, 916), (916, 928, 929, 917), (917, 929, 930, 918), (918, 930, 931, 919), (919, 931, 932, 920), (920, 932, 933, 921), (921, 933, 934, 922), (922, 934, 935, 923), (923, 935, 924, 912), (924, 936, 937, 925), (925, 937, 938, 926), (926, 938, 939, 927), (927, 939, 940, 928), (928, 940, 941, 929), (929, 941, 942, 930), (930, 942, 943, 931), (931, 943, 944, 932), (932, 944, 945, 933), (933, 945, 946, 934), (934, 946, 947, 935), (935, 947, 936, 924), (936, 948, 949, 937), (937, 949, 950, 938), (938, 950, 951, 939), (939, 951, 952, 940), (940, 952, 953, 941), (941, 953, 954, 942), (942, 954, 955, 943), (943, 955, 956, 944), (944, 956, 957, 945), (945, 957, 958, 946), (946, 958, 959, 947), (947, 959, 948, 936), (948, 960, 961, 949), (949, 961, 962, 950), (950, 962, 963, 951), (951, 963, 964, 952), (952, 964, 965, 953), (953, 965, 966, 954), (954, 966, 967, 955), (955, 967, 968, 956), (956, 968, 969, 957), (957, 969, 970, 958), (958, 970, 971, 959), (959, 971, 960, 948), (960, 972, 973, 961), (961, 973, 974, 962), (962, 974, 975, 963), (963, 975, 976, 964), (964, 976, 977, 965), (965, 977, 978, 966), (966, 978, 979, 967), (967, 979, 980, 968), (968, 980, 981, 969), (969, 981, 982, 970), (970, 982, 983, 971), (971, 983, 972, 960), (972, 984, 985, 973), (973, 985, 986, 974), (974, 986, 987, 975), (975, 987, 988, 976), (976, 988, 989, 977), (977, 989, 990, 978), (978, 990, 991, 979), (979, 991, 992, 980), (980, 992, 993, 981), (981, 993, 994, 982), (982, 994, 995, 983), (983, 995, 984, 972), (984, 996, 997, 985), (985, 997, 998, 986), (986, 998, 999, 987), (987, 999, 1000, 988), (988, 1000, 1001, 989), (989, 1001, 1002, 990), (990, 1002, 1003, 991), (991, 1003, 1004, 992), (992, 1004, 1005, 993), (993, 1005, 1006, 994), (994, 1006, 1007, 995), (995, 1007, 996, 984), (996, 1008, 1009, 997), (997, 1009, 1010, 998), (998, 1010, 1011, 999), (999, 1011, 1012, 1000), (1000, 1012, 1013, 1001), (1001, 1013, 1014, 1002), (1002, 1014, 1015, 1003), (1003, 1015, 1016, 1004), (1004, 1016, 1017, 1005), (1005, 1017, 1018, 1006), (1006, 1018, 1019, 1007), (1007, 1019, 1008, 996), (1008, 1020, 1021, 1009), (1009, 1021, 1022, 1010), (1010, 1022, 1023, 1011), (1011, 1023, 1024, 1012), (1012, 1024, 1025, 1013), (1013, 1025, 1026, 1014), (1014, 1026, 1027, 1015), (1015, 1027, 1028, 1016), (1016, 1028, 1029, 1017), (1017, 1029, 1030, 1018), (1018, 1030, 1031, 1019), (1019, 1031, 1020, 1008), (1020, 1032, 1033, 1021), (1021, 1033, 1034, 1022), (1022, 1034, 1035, 1023), (1023, 1035, 1036, 1024), (1024, 1036, 1037, 1025), (1025, 1037, 1038, 1026), (1026, 1038, 1039, 1027), (1027, 1039, 1040, 1028), (1028, 1040, 1041, 1029), (1029, 1041, 1042, 1030), (1030, 1042, 1043, 1031), (1031, 1043, 1032, 1020), (1032, 1044, 1045, 1033), (1033, 1045, 1046, 1034), (1034, 1046, 1047, 1035), (1035, 1047, 1048, 1036), (1036, 1048, 1049, 1037), (1037, 1049, 1050, 1038), (1038, 1050, 1051, 1039), (1039, 1051, 1052, 1040), (1040, 1052, 1053, 1041), (1041, 1053, 1054, 1042), (1042, 1054, 1055, 1043), (1043, 1055, 1044, 1032), (1044, 1056, 1057, 1045), (1045, 1057, 1058, 1046), (1046, 1058, 1059, 1047), (1047, 1059, 1060, 1048), (1048, 1060, 1061, 1049), (1049, 1061, 1062, 1050), (1050, 1062, 1063, 1051), (1051, 1063, 1064, 1052), (1052, 1064, 1065, 1053), (1053, 1065, 1066, 1054), (1054, 1066, 1067, 1055), (1055, 1067, 1056, 1044), (1056, 1068, 1069, 1057), (1057, 1069, 1070, 1058), (1058, 1070, 1071, 1059), (1059, 1071, 1072, 1060), (1060, 1072, 1073, 1061), (1061, 1073, 1074, 1062), (1062, 1074, 1075, 1063), (1063, 1075, 1076, 1064), (1064, 1076, 1077, 1065), (1065, 1077, 1078, 1066), (1066, 1078, 1079, 1067), (1067, 1079, 1068, 1056), (1068, 1080, 1081, 1069), (1069, 1081, 1082, 1070), (1070, 1082, 1083, 1071), (1071, 1083, 1084, 1072), (1072, 1084, 1085, 1073), (1073, 1085, 1086, 1074), (1074, 1086, 1087, 1075), (1075, 1087, 1088, 1076), (1076, 1088, 1089, 1077), (1077, 1089, 1090, 1078), (1078, 1090, 1091, 1079), (1079, 1091, 1080, 1068), (1080, 1092, 1093, 1081), (1081, 1093, 1094, 1082), (1082, 1094, 1095, 1083), (1083, 1095, 1096, 1084), (1084, 1096, 1097, 1085), (1085, 1097, 1098, 1086), (1086, 1098, 1099, 1087), (1087, 1099, 1100, 1088), (1088, 1100, 1101, 1089), (1089, 1101, 1102, 1090), (1090, 1102, 1103, 1091), (1091, 1103, 1092, 1080), (1092, 1104, 1105, 1093), (1093, 1105, 1106, 1094), (1094, 1106, 1107, 1095), (1095, 1107, 1108, 1096), (1096, 1108, 1109, 1097), (1097, 1109, 1110, 1098), (1098, 1110, 1111, 1099), (1099, 1111, 1112, 1100), (1100, 1112, 1113, 1101), (1101, 1113, 1114, 1102), (1102, 1114, 1115, 1103), (1103, 1115, 1104, 1092), (1104, 1116, 1117, 1105), (1105, 1117, 1118, 1106), (1106, 1118, 1119, 1107), (1107, 1119, 1120, 1108), (1108, 1120, 1121, 1109), (1109, 1121, 1122, 1110), (1110, 1122, 1123, 1111), (1111, 1123, 1124, 1112), (1112, 1124, 1125, 1113), (1113, 1125, 1126, 1114), (1114, 1126, 1127, 1115), (1115, 1127, 1116, 1104), (1116, 1128, 1129, 1117), (1117, 1129, 1130, 1118), (1118, 1130, 1131, 1119), (1119, 1131, 1132, 1120), (1120, 1132, 1133, 1121), (1121, 1133, 1134, 1122), (1122, 1134, 1135, 1123), (1123, 1135, 1136, 1124), (1124, 1136, 1137, 1125), (1125, 1137, 1138, 1126), (1126, 1138, 1139, 1127), (1127, 1139, 1128, 1116), (1128, 1140, 1141, 1129), (1129, 1141, 1142, 1130), (1130, 1142, 1143, 1131), (1131, 1143, 1144, 1132), (1132, 1144, 1145, 1133), (1133, 1145, 1146, 1134), (1134, 1146, 1147, 1135), (1135, 1147, 1148, 1136), (1136, 1148, 1149, 1137), (1137, 1149, 1150, 1138), (1138, 1150, 1151, 1139), (1139, 1151, 1140, 1128), (1140, 1152, 1153, 1141), (1141, 1153, 1154, 1142), (1142, 1154, 1155, 1143), (1143, 1155, 1156, 1144), (1144, 1156, 1157, 1145), (1145, 1157, 1158, 1146), (1146, 1158, 1159, 1147), (1147, 1159, 1160, 1148), (1148, 1160, 1161, 1149), (1149, 1161, 1162, 1150), (1150, 1162, 1163, 1151), (1151, 1163, 1152, 1140), (1152, 1164, 1165, 1153), (1153, 1165, 1166, 1154), (1154, 1166, 1167, 1155), (1155, 1167, 1168, 1156), (1156, 1168, 1169, 1157), (1157, 1169, 1170, 1158), (1158, 1170, 1171, 1159), (1159, 1171, 1172, 1160), (1160, 1172, 1173, 1161), (1161, 1173, 1174, 1162), (1162, 1174, 1175, 1163), (1163, 1175, 1164, 1152), (1164, 1176, 1177, 1165), (1165, 1177, 1178, 1166), (1166, 1178, 1179, 1167), (1167, 1179, 1180, 1168), (1168, 1180, 1181, 1169), (1169, 1181, 1182, 1170), (1170, 1182, 1183, 1171), (1171, 1183, 1184, 1172), (1172, 1184, 1185, 1173), (1173, 1185, 1186, 1174), (1174, 1186, 1187, 1175), (1175, 1187, 1176, 1164), (1176, 1188, 1189, 1177), (1177, 1189, 1190, 1178), (1178, 1190, 1191, 1179), (1179, 1191, 1192, 1180), (1180, 1192, 1193, 1181), (1181, 1193, 1194, 1182), (1182, 1194, 1195, 1183), (1183, 1195, 1196, 1184), (1184, 1196, 1197, 1185), (1185, 1197, 1198, 1186), (1186, 1198, 1199, 1187), (1187, 1199, 1188, 1176), (1188, 0, 1, 1189), (1189, 1, 2, 1190), (1190, 2, 3, 1191), (1191, 3, 4, 1192), (1192, 4, 5, 1193), (1193, 5, 6, 1194), (1194, 6, 7, 1195), (1195, 7, 8, 1196), (1196, 8, 9, 1197), (1197, 9, 10, 1198), (1198, 10, 11, 1199), (1199, 11, 0, 1188)])
me_torus_002.polygons.foreach_set('use_smooth', [True] * 1200)
me_torus_002.use_remesh_preserve_volume = False
me_torus_002.use_remesh_preserve_attributes = False
me_torus_002.use_mirror_vertex_groups = False
me_torus_002.update()

# ---- objects
ob_torus_002 = bpy.data.objects.new('Torus.002', me_torus_002)

# ---- transforms, parenting, visibility, modifiers, constraints
ob_torus_002.location = (0.06646, 0.3263, 0.2141)
ob_torus_002.lineart.crease_threshold = 0.0

# ---- collection membership
col_collection_1.objects.link(ob_torus_002)

# ---- scene / render settings (as saved in the file)
scene.frame_start = 1; scene.frame_end = 250; scene.frame_set(0)
scene.render.engine = 'BLENDER_EEVEE_NEXT'
scene.render.resolution_percentage = 50
scene.render.dither_intensity = 0.0
scene.cycles.use_denoising = False
scene.cycles.samples = 128
scene.cycles.sampling_pattern = 'TABULATED_SOBOL'
scene.cycles.use_adaptive_sampling = False
scene.cycles.use_light_tree = False
scene.cycles.blur_glossy = 0.0
scene.cycles.sample_clamp_indirect = 0.0
scene.view_settings.view_transform = 'Standard'
bpy.context.view_layer.update()

# ---- added for rendering (the .blend has no active camera and no usable light): camera, sun
cam_auto = bpy.data.cameras.new('AutoCamera')
cam_auto.lens = 50.0
cam_auto.sensor_width = 36.0
cam_auto.clip_end = 1000.0
ob_auto_camera = bpy.data.objects.new('AutoCamera', cam_auto)
scene.collection.objects.link(ob_auto_camera)
ob_auto_camera.location = (3.37017, -3.63819, 2.85707)
ob_auto_camera.rotation_euler = (1.09748, -7.21219e-08, 0.694738)
scene.camera = ob_auto_camera
light_auto_sun = bpy.data.lights.new('AutoSun', 'SUN')
light_auto_sun.energy = 3.0
light_auto_sun.angle = 0.0523599
ob_auto_sun = bpy.data.objects.new('AutoSun', light_auto_sun)
scene.collection.objects.link(ob_auto_sun)
ob_auto_sun.rotation_euler = (0.872665, 0.174533, 0.523599)
bpy.context.view_layer.update()
